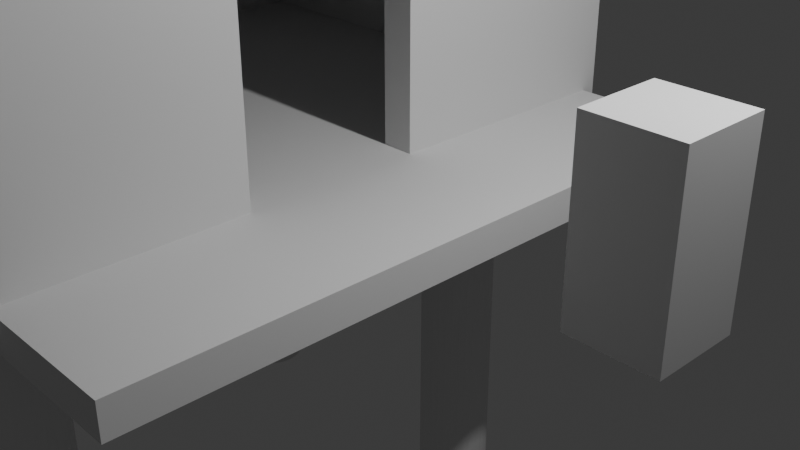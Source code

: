 # Source: hut.blend  (saved by Blender 4.3.34; exported with 4.5.12 LTS)
import bpy
from mathutils import Matrix  # noqa: F401  (used for matrix-valued properties, if any)

bpy.ops.wm.read_factory_settings(use_empty=True)
scene = bpy.context.scene
scene.name = 'Scene'

# ---- collections
col_collection = bpy.data.collections.new('Collection'); scene.collection.children.link(col_collection)
col_room = bpy.data.collections.new('Room'); scene.collection.children.link(col_room)

# ---- world
world_world = bpy.data.worlds.new('World'); scene.world = world_world
world_world.use_nodes = True; world_world.node_tree.nodes.clear()
_N = world_world.node_tree.nodes; _L = world_world.node_tree.links
n0 = _N.new('ShaderNodeOutputWorld'); n0.name = 'World Output'; n0.location = (300, 300)
n1 = _N.new('ShaderNodeBackground'); n1.name = 'Background'; n1.location = (10, 300)
n1.inputs[0].default_value = (0.05088, 0.05088, 0.05088, 1.0)
_L.new(n1.outputs[0], n0.inputs[0])
n0.is_active_output = True
world_world.color = (0.05088, 0.05088, 0.05088)
world_world.sun_shadow_jitter_overblur = 0.0

# ---- cameras
cam_camera = bpy.data.cameras.new('Camera')
cam_camera.clip_end = 100.0
cam_camera.ortho_scale = 7.314

# ---- lights
light_light = bpy.data.lights.new('Light', 'POINT')
light_light.energy = 1000.0
light_light.shadow_soft_size = 0.1

# ---- meshes
me_cube_001 = bpy.data.meshes.new('Cube.001')
me_cube_001.from_pydata([(-1.0, -1.0, -1.0), (-1.0, -1.0, 1.0), (-1.0, 1.0, -1.0), (-1.0, 1.0, 1.0), (1.0, -1.0, -1.0), (1.0, -1.0, 1.0), (1.0, 1.0, -1.0), (1.0, 1.0, 1.0)], [], [(0, 1, 3, 2), (2, 3, 7, 6), (6, 7, 5, 4), (4, 5, 1, 0), (2, 6, 4, 0), (7, 3, 1, 5)])
_uv = me_cube_001.uv_layers.new(name='UVMap')
_uv.uv.foreach_set('vector', [0.375, 0.0, 0.625, 0.0, 0.625, 0.25, 0.375, 0.25, 0.375, 0.25, 0.625, 0.25, 0.625, 0.5, 0.375, 0.5, 0.375, 0.5, 0.625, 0.5, 0.625, 0.75, 0.375, 0.75, 0.375, 0.75, 0.625, 0.75, 0.625, 1.0, 0.375, 1.0, 0.125, 0.5, 0.375, 0.5, 0.375, 0.75, 0.125, 0.75, 0.625, 0.5, 0.875, 0.5, 0.875, 0.75, 0.625, 0.75])
me_cube_001.update()
me_cube_009 = bpy.data.meshes.new('Cube.009')
me_cube_009.from_pydata([(-1.0, -1.0, -1.0), (-1.0, -1.0, 1.0), (-1.0, 1.0, -1.0), (-1.0, 1.0, 1.0), (1.0, -1.0, -1.0), (1.0, -1.0, 1.0), (1.0, 1.0, -1.0), (1.0, 1.0, 1.0)], [], [(0, 1, 3, 2), (2, 3, 7, 6), (6, 7, 5, 4), (4, 5, 1, 0), (2, 6, 4, 0), (7, 3, 1, 5)])
_uv = me_cube_009.uv_layers.new(name='UVMap')
_uv.uv.foreach_set('vector', [0.375, 0.0, 0.625, 0.0, 0.625, 0.25, 0.375, 0.25, 0.375, 0.25, 0.625, 0.25, 0.625, 0.5, 0.375, 0.5, 0.375, 0.5, 0.625, 0.5, 0.625, 0.75, 0.375, 0.75, 0.375, 0.75, 0.625, 0.75, 0.625, 1.0, 0.375, 1.0, 0.125, 0.5, 0.375, 0.5, 0.375, 0.75, 0.125, 0.75, 0.625, 0.5, 0.875, 0.5, 0.875, 0.75, 0.625, 0.75])
me_cube_009.update()
me_cube_010 = bpy.data.meshes.new('Cube.010')
me_cube_010.from_pydata([(-1.0, -1.0, -1.0), (-1.0, -1.0, 1.0), (-1.0, 1.0, -1.0), (-1.0, 1.0, 1.0), (1.0, -1.0, -1.0), (1.0, -1.0, 1.0), (1.0, 1.0, -1.0), (1.0, 1.0, 1.0)], [], [(0, 1, 3, 2), (2, 3, 7, 6), (6, 7, 5, 4), (4, 5, 1, 0), (2, 6, 4, 0), (7, 3, 1, 5)])
_uv = me_cube_010.uv_layers.new(name='UVMap')
_uv.uv.foreach_set('vector', [0.375, 0.0, 0.625, 0.0, 0.625, 0.25, 0.375, 0.25, 0.375, 0.25, 0.625, 0.25, 0.625, 0.5, 0.375, 0.5, 0.375, 0.5, 0.625, 0.5, 0.625, 0.75, 0.375, 0.75, 0.375, 0.75, 0.625, 0.75, 0.625, 1.0, 0.375, 1.0, 0.125, 0.5, 0.375, 0.5, 0.375, 0.75, 0.125, 0.75, 0.625, 0.5, 0.875, 0.5, 0.875, 0.75, 0.625, 0.75])
me_cube_010.update()
me_cube_011 = bpy.data.meshes.new('Cube.011')
me_cube_011.from_pydata([(-1.0, -1.0, -1.0), (-1.0, -1.0, 1.0), (-1.0, 1.0, -1.0), (-1.0, 1.0, 1.0), (1.0, -1.0, -1.0), (1.0, -1.0, 1.0), (1.0, 1.0, -1.0), (1.0, 1.0, 1.0), (1.673, 1.0, 1.0), (1.673, 1.0, -1.0), (1.673, -1.0, -1.0), (1.673, -1.0, 1.0)], [], [(0, 1, 3, 2), (2, 3, 7, 6), (7, 5, 11, 8), (4, 5, 1, 0), (2, 6, 4, 0), (7, 3, 1, 5), (9, 8, 11, 10), (6, 7, 8, 9), (5, 4, 10, 11), (4, 6, 9, 10)])
_uv = me_cube_011.uv_layers.new(name='UVMap')
_uv.uv.foreach_set('vector', [0.375, 0.0, 0.625, 0.0, 0.625, 0.25, 0.375, 0.25, 0.375, 0.25, 0.625, 0.25, 0.625, 0.5, 0.375, 0.5, 0.625, 0.5, 0.625, 0.75, 0.625, 0.75, 0.625, 0.5, 0.375, 0.75, 0.625, 0.75, 0.625, 1.0, 0.375, 1.0, 0.125, 0.5, 0.375, 0.5, 0.375, 0.75, 0.125, 0.75, 0.625, 0.5, 0.875, 0.5, 0.875, 0.75, 0.625, 0.75, 0.375, 0.5, 0.625, 0.5, 0.625, 0.75, 0.375, 0.75, 0.375, 0.5, 0.625, 0.5, 0.625, 0.5, 0.375, 0.5, 0.625, 0.75, 0.375, 0.75, 0.375, 0.75, 0.625, 0.75, 0.375, 0.75, 0.375, 0.5, 0.375, 0.5, 0.375, 0.75])
me_cube_011.update()
me_cube_012 = bpy.data.meshes.new('Cube.012')
me_cube_012.from_pydata([(-1.0, -1.0, -1.0), (-1.0, -1.0, 1.0), (-1.0, 1.0, -1.0), (-1.0, 1.0, 1.0), (1.0, -1.0, -1.0), (1.0, -1.0, 1.0), (1.0, 1.0, -1.0), (1.0, 1.0, 1.0)], [], [(0, 1, 3, 2), (2, 3, 7, 6), (6, 7, 5, 4), (4, 5, 1, 0), (2, 6, 4, 0), (7, 3, 1, 5)])
_uv = me_cube_012.uv_layers.new(name='UVMap')
_uv.uv.foreach_set('vector', [0.375, 0.0, 0.625, 0.0, 0.625, 0.25, 0.375, 0.25, 0.375, 0.25, 0.625, 0.25, 0.625, 0.5, 0.375, 0.5, 0.375, 0.5, 0.625, 0.5, 0.625, 0.75, 0.375, 0.75, 0.375, 0.75, 0.625, 0.75, 0.625, 1.0, 0.375, 1.0, 0.125, 0.5, 0.375, 0.5, 0.375, 0.75, 0.125, 0.75, 0.625, 0.5, 0.875, 0.5, 0.875, 0.75, 0.625, 0.75])
me_cube_012.update()
me_cube_013 = bpy.data.meshes.new('Cube.013')
me_cube_013.from_pydata([(-1.0, -1.0, -1.0), (-1.0, -1.0, 1.0), (-1.0, 1.0, -1.0), (-1.0, 1.0, 1.0), (1.0, -1.0, -1.0), (1.0, -1.0, 1.0), (1.0, 1.0, -1.0), (1.0, 1.0, 1.0)], [], [(0, 1, 3, 2), (2, 3, 7, 6), (6, 7, 5, 4), (4, 5, 1, 0), (2, 6, 4, 0), (7, 3, 1, 5)])
_uv = me_cube_013.uv_layers.new(name='UVMap')
_uv.uv.foreach_set('vector', [0.375, 0.0, 0.625, 0.0, 0.625, 0.25, 0.375, 0.25, 0.375, 0.25, 0.625, 0.25, 0.625, 0.5, 0.375, 0.5, 0.375, 0.5, 0.625, 0.5, 0.625, 0.75, 0.375, 0.75, 0.375, 0.75, 0.625, 0.75, 0.625, 1.0, 0.375, 1.0, 0.125, 0.5, 0.375, 0.5, 0.375, 0.75, 0.125, 0.75, 0.625, 0.5, 0.875, 0.5, 0.875, 0.75, 0.625, 0.75])
me_cube_013.update()
me_cube_014 = bpy.data.meshes.new('Cube.014')
me_cube_014.from_pydata([(-1.0, -1.0, -1.0), (-1.0, -1.0, 1.0), (-1.0, 1.0, -1.0), (-1.0, 1.0, 1.0), (1.0, -1.0, -1.0), (1.0, -1.0, 1.0), (1.0, 1.0, -1.0), (1.0, 1.0, 1.0), (-0.3, 1.0, -1.0), (-0.3, 1.0, 1.0), (-0.3, -1.0, -1.0), (-0.3, -1.0, 1.0), (0.22, 1.0, 1.0), (0.22, -1.0, -1.0), (0.22, 1.0, -1.0), (0.22, -1.0, 1.0), (-1.0, 0.4, -1.0), (-1.0, 0.4, 1.0), (1.0, 0.4, -1.0), (1.0, 0.4, 1.0), (-0.3, 0.4, 1.0), (-0.3, 0.4, -1.0), (0.22, 0.4, 1.0), (0.22, 0.4, -1.0), (-0.3, 0.4, -1.0), (-0.3, -1.0, -1.0), (0.22, -1.0, -1.0), (0.22, 0.4, -1.0), (-0.3, 0.4, 1.0), (-0.3, -1.0, 1.0), (0.22, -1.0, 1.0), (0.22, 0.4, 1.0)], [], [(16, 17, 3, 2), (14, 12, 7, 6), (18, 19, 5, 4), (10, 11, 1, 0), (23, 18, 4, 13), (20, 17, 1, 11), (16, 21, 10, 0), (13, 15, 11, 10), (2, 3, 9, 8), (4, 5, 15, 13), (19, 22, 15, 5), (21, 23, 27, 24), (8, 9, 12, 14), (8, 14, 23, 21), (7, 12, 22, 19), (2, 8, 21, 16), (12, 9, 20, 22), (9, 3, 17, 20), (14, 6, 18, 23), (6, 7, 19, 18), (0, 1, 17, 16), (27, 26, 30, 31), (13, 10, 25, 26), (10, 21, 24, 25), (23, 13, 26, 27), (25, 24, 28, 29), (24, 27, 31, 28), (26, 25, 29, 30)])
_uv = me_cube_014.uv_layers.new(name='UVMap')
_uv.uv.foreach_set('vector', [0.375, 0.175, 0.625, 0.175, 0.625, 0.25, 0.375, 0.25, 0.375, 0.4025, 0.625, 0.4025, 0.625, 0.5, 0.375, 0.5, 0.375, 0.575, 0.625, 0.575, 0.625, 0.75, 0.375, 0.75, 0.375, 0.9125, 0.625, 0.9125, 0.625, 1.0, 0.375, 1.0, 0.2775, 0.575, 0.375, 0.575, 0.375, 0.75, 0.2775, 0.75, 0.7875, 0.575, 0.875, 0.575, 0.875, 0.75, 0.7875, 0.75, 0.125, 0.575, 0.2125, 0.575, 0.2125, 0.75, 0.125, 0.75, 0.375, 0.8475, 0.625, 0.8475, 0.625, 0.9125, 0.375, 0.9125, 0.375, 0.25, 0.625, 0.25, 0.625, 0.3375, 0.375, 0.3375, 0.375, 0.75, 0.625, 0.75, 0.625, 0.8475, 0.375, 0.8475, 0.625, 0.575, 0.7225, 0.575, 0.7225, 0.75, 0.625, 0.75, 0.2125, 0.575, 0.2775, 0.575, 0.2775, 0.575, 0.2125, 0.575, 0.375, 0.3375, 0.625, 0.3375, 0.625, 0.4025, 0.375, 0.4025, 0.2125, 0.5, 0.2775, 0.5, 0.2775, 0.575, 0.2125, 0.575, 0.625, 0.5, 0.7225, 0.5, 0.7225, 0.575, 0.625, 0.575, 0.125, 0.5, 0.2125, 0.5, 0.2125, 0.575, 0.125, 0.575, 0.7225, 0.5, 0.7875, 0.5, 0.7875, 0.575, 0.7225, 0.575, 0.7875, 0.5, 0.875, 0.5, 0.875, 0.575, 0.7875, 0.575, 0.2775, 0.5, 0.375, 0.5, 0.375, 0.575, 0.2775, 0.575, 0.375, 0.5, 0.625, 0.5, 0.625, 0.575, 0.375, 0.575, 0.375, 0.0, 0.625, 0.0, 0.625, 0.175, 0.375, 0.175, 0.2775, 0.575, 0.2775, 0.75, 0.2775, 0.75, 0.2775, 0.575, 0.375, 0.8475, 0.375, 0.9125, 0.375, 0.9125, 0.375, 0.8475, 0.2125, 0.75, 0.2125, 0.575, 0.2125, 0.575, 0.2125, 0.75, 0.2775, 0.575, 0.2775, 0.75, 0.2775, 0.75, 0.2775, 0.575, 0.2125, 0.75, 0.2125, 0.575, 0.2125, 0.575, 0.2125, 0.75, 0.2125, 0.575, 0.2775, 0.575, 0.2775, 0.575, 0.2125, 0.575, 0.375, 0.8475, 0.375, 0.9125, 0.375, 0.9125, 0.375, 0.8475])
me_cube_014.update()
me_cube_015 = bpy.data.meshes.new('Cube.015')
me_cube_015.from_pydata([(-1.0, -1.0, -1.0), (-1.0, -1.0, 1.0), (-1.0, 1.0, -1.0), (-1.0, 1.0, 1.0), (1.0, -1.0, -1.0), (1.0, -1.0, 1.0), (1.0, 1.0, -1.0), (1.0, 1.0, 1.0), (-1.0, 0.596, -1.0), (-1.0, 0.596, 1.0), (1.0, 0.596, -1.0), (1.0, 0.596, 1.0)], [], [(0, 1, 3, 2), (3, 7, 11, 9), (6, 7, 5, 4), (4, 5, 1, 0), (2, 6, 4, 0), (7, 3, 1, 5), (8, 9, 11, 10), (2, 3, 9, 8), (7, 6, 10, 11)])
_uv = me_cube_015.uv_layers.new(name='UVMap')
_uv.uv.foreach_set('vector', [0.375, 0.0, 0.625, 0.0, 0.625, 0.25, 0.375, 0.25, 0.875, 0.5, 0.625, 0.5, 0.625, 0.5, 0.875, 0.5, 0.375, 0.5, 0.625, 0.5, 0.625, 0.75, 0.375, 0.75, 0.375, 0.75, 0.625, 0.75, 0.625, 1.0, 0.375, 1.0, 0.125, 0.5, 0.375, 0.5, 0.375, 0.75, 0.125, 0.75, 0.625, 0.5, 0.875, 0.5, 0.875, 0.75, 0.625, 0.75, 0.375, 0.25, 0.625, 0.25, 0.625, 0.5, 0.375, 0.5, 0.375, 0.25, 0.625, 0.25, 0.625, 0.25, 0.375, 0.25, 0.625, 0.5, 0.375, 0.5, 0.375, 0.5, 0.625, 0.5])
me_cube_015.update()
me_cube_016 = bpy.data.meshes.new('Cube.016')
me_cube_016.from_pydata([(-1.0, -1.0, -1.0), (-1.0, -1.0, 1.0), (-1.0, 1.0, -1.0), (-1.0, 1.0, 1.0), (1.0, -1.0, -1.0), (1.0, -1.0, 1.0), (1.0, 1.0, -1.0), (1.0, 1.0, 1.0)], [], [(0, 1, 3, 2), (2, 3, 7, 6), (6, 7, 5, 4), (4, 5, 1, 0), (2, 6, 4, 0), (7, 3, 1, 5)])
_uv = me_cube_016.uv_layers.new(name='UVMap')
_uv.uv.foreach_set('vector', [0.375, 0.0, 0.625, 0.0, 0.625, 0.25, 0.375, 0.25, 0.375, 0.25, 0.625, 0.25, 0.625, 0.5, 0.375, 0.5, 0.375, 0.5, 0.625, 0.5, 0.625, 0.75, 0.375, 0.75, 0.375, 0.75, 0.625, 0.75, 0.625, 1.0, 0.375, 1.0, 0.125, 0.5, 0.375, 0.5, 0.375, 0.75, 0.125, 0.75, 0.625, 0.5, 0.875, 0.5, 0.875, 0.75, 0.625, 0.75])
me_cube_016.update()
me_cylinder = bpy.data.meshes.new('Cylinder')
me_cylinder.from_pydata([(0.0, 1.0, -1.0), (0.0, 1.0, 1.0), (0.1951, 0.9808, -1.0), (0.1951, 0.9808, 1.0), (0.3827, 0.9239, -1.0), (0.3827, 0.9239, 1.0), (0.5556, 0.8315, -1.0), (0.5556, 0.8315, 1.0), (0.7071, 0.7071, -1.0), (0.7071, 0.7071, 1.0), (0.8315, 0.5556, -1.0), (0.8315, 0.5556, 1.0), (0.9239, 0.3827, -1.0), (0.9239, 0.3827, 1.0), (0.9808, 0.1951, -1.0), (0.9808, 0.1951, 1.0), (1.0, 0.0, -1.0), (1.0, 0.0, 1.0), (0.9808, -0.1951, -1.0), (0.9808, -0.1951, 1.0), (0.9239, -0.3827, -1.0), (0.9239, -0.3827, 1.0), (0.8315, -0.5556, -1.0), (0.8315, -0.5556, 1.0), (0.7071, -0.7071, -1.0), (0.7071, -0.7071, 1.0), (0.5556, -0.8315, -1.0), (0.5556, -0.8315, 1.0), (0.3827, -0.9239, -1.0), (0.3827, -0.9239, 1.0), (0.1951, -0.9808, -1.0), (0.1951, -0.9808, 1.0), (0.0, -1.0, -1.0), (0.0, -1.0, 1.0), (-0.1951, -0.9808, -1.0), (-0.1951, -0.9808, 1.0), (-0.3827, -0.9239, -1.0), (-0.3827, -0.9239, 1.0), (-0.5556, -0.8315, -1.0), (-0.5556, -0.8315, 1.0), (-0.7071, -0.7071, -1.0), (-0.7071, -0.7071, 1.0), (-0.8315, -0.5556, -1.0), (-0.8315, -0.5556, 1.0), (-0.9239, -0.3827, -1.0), (-0.9239, -0.3827, 1.0), (-0.9808, -0.1951, -1.0), (-0.9808, -0.1951, 1.0), (-1.0, 0.0, -1.0), (-1.0, 0.0, 1.0), (-0.9808, 0.1951, -1.0), (-0.9808, 0.1951, 1.0), (-0.9239, 0.3827, -1.0), (-0.9239, 0.3827, 1.0), (-0.8315, 0.5556, -1.0), (-0.8315, 0.5556, 1.0), (-0.7071, 0.7071, -1.0), (-0.7071, 0.7071, 1.0), (-0.5556, 0.8315, -1.0), (-0.5556, 0.8315, 1.0), (-0.3827, 0.9239, -1.0), (-0.3827, 0.9239, 1.0), (-0.1951, 0.9808, -1.0), (-0.1951, 0.9808, 1.0)], [], [(0, 1, 3, 2), (2, 3, 5, 4), (4, 5, 7, 6), (6, 7, 9, 8), (8, 9, 11, 10), (10, 11, 13, 12), (12, 13, 15, 14), (14, 15, 17, 16), (16, 17, 19, 18), (18, 19, 21, 20), (20, 21, 23, 22), (22, 23, 25, 24), (24, 25, 27, 26), (26, 27, 29, 28), (28, 29, 31, 30), (30, 31, 33, 32), (32, 33, 35, 34), (34, 35, 37, 36), (36, 37, 39, 38), (38, 39, 41, 40), (40, 41, 43, 42), (42, 43, 45, 44), (44, 45, 47, 46), (46, 47, 49, 48), (48, 49, 51, 50), (50, 51, 53, 52), (52, 53, 55, 54), (54, 55, 57, 56), (56, 57, 59, 58), (58, 59, 61, 60), (3, 1, 63, 61, 59, 57, 55, 53, 51, 49, 47, 45, 43, 41, 39, 37, 35, 33, 31, 29, 27, 25, 23, 21, 19, 17, 15, 13, 11, 9, 7, 5), (60, 61, 63, 62), (62, 63, 1, 0), (0, 2, 4, 6, 8, 10, 12, 14, 16, 18, 20, 22, 24, 26, 28, 30, 32, 34, 36, 38, 40, 42, 44, 46, 48, 50, 52, 54, 56, 58, 60, 62)])
_uv = me_cylinder.uv_layers.new(name='UVMap')
_uv.uv.foreach_set('vector', [1.0, 0.5, 1.0, 1.0, 0.9688, 1.0, 0.9688, 0.5, 0.9688, 0.5, 0.9688, 1.0, 0.9375, 1.0, 0.9375, 0.5, 0.9375, 0.5, 0.9375, 1.0, 0.9062, 1.0, 0.9062, 0.5, 0.9062, 0.5, 0.9062, 1.0, 0.875, 1.0, 0.875, 0.5, 0.875, 0.5, 0.875, 1.0, 0.8438, 1.0, 0.8438, 0.5, 0.8438, 0.5, 0.8438, 1.0, 0.8125, 1.0, 0.8125, 0.5, 0.8125, 0.5, 0.8125, 1.0, 0.7812, 1.0, 0.7812, 0.5, 0.7812, 0.5, 0.7812, 1.0, 0.75, 1.0, 0.75, 0.5, 0.75, 0.5, 0.75, 1.0, 0.7188, 1.0, 0.7188, 0.5, 0.7188, 0.5, 0.7188, 1.0, 0.6875, 1.0, 0.6875, 0.5, 0.6875, 0.5, 0.6875, 1.0, 0.6562, 1.0, 0.6562, 0.5, 0.6562, 0.5, 0.6562, 1.0, 0.625, 1.0, 0.625, 0.5, 0.625, 0.5, 0.625, 1.0, 0.5938, 1.0, 0.5938, 0.5, 0.5938, 0.5, 0.5938, 1.0, 0.5625, 1.0, 0.5625, 0.5, 0.5625, 0.5, 0.5625, 1.0, 0.5312, 1.0, 0.5312, 0.5, 0.5312, 0.5, 0.5312, 1.0, 0.5, 1.0, 0.5, 0.5, 0.5, 0.5, 0.5, 1.0, 0.4688, 1.0, 0.4688, 0.5, 0.4688, 0.5, 0.4688, 1.0, 0.4375, 1.0, 0.4375, 0.5, 0.4375, 0.5, 0.4375, 1.0, 0.4062, 1.0, 0.4062, 0.5, 0.4062, 0.5, 0.4062, 1.0, 0.375, 1.0, 0.375, 0.5, 0.375, 0.5, 0.375, 1.0, 0.3438, 1.0, 0.3438, 0.5, 0.3438, 0.5, 0.3438, 1.0, 0.3125, 1.0, 0.3125, 0.5, 0.3125, 0.5, 0.3125, 1.0, 0.2812, 1.0, 0.2812, 0.5, 0.2812, 0.5, 0.2812, 1.0, 0.25, 1.0, 0.25, 0.5, 0.25, 0.5, 0.25, 1.0, 0.2188, 1.0, 0.2188, 0.5, 0.2188, 0.5, 0.2188, 1.0, 0.1875, 1.0, 0.1875, 0.5, 0.1875, 0.5, 0.1875, 1.0, 0.1562, 1.0, 0.1562, 0.5, 0.1562, 0.5, 0.1562, 1.0, 0.125, 1.0, 0.125, 0.5, 0.125, 0.5, 0.125, 1.0, 0.09375, 1.0, 0.09375, 0.5, 0.09375, 0.5, 0.09375, 1.0, 0.0625, 1.0, 0.0625, 0.5, 0.2968, 0.4854, 0.25, 0.49, 0.2032, 0.4854, 0.1582, 0.4717, 0.1167, 0.4496, 0.08029, 0.4197, 0.05045, 0.3833, 0.02827, 0.3418, 0.01461, 0.2968, 0.01, 0.25, 0.01461, 0.2032, 0.02827, 0.1582, 0.05045, 0.1167, 0.08029, 0.08029, 0.1167, 0.05045, 0.1582, 0.02827, 0.2032, 0.01461, 0.25, 0.01, 0.2968, 0.01461, 0.3418, 0.02827, 0.3833, 0.05045, 0.4197, 0.08029, 0.4496, 0.1167, 0.4717, 0.1582, 0.4854, 0.2032, 0.49, 0.25, 0.4854, 0.2968, 0.4717, 0.3418, 0.4496, 0.3833, 0.4197, 0.4197, 0.3833, 0.4496, 0.3418, 0.4717, 0.0625, 0.5, 0.0625, 1.0, 0.03125, 1.0, 0.03125, 0.5, 0.03125, 0.5, 0.03125, 1.0, 0.0, 1.0, 0.0, 0.5, 0.75, 0.49, 0.7968, 0.4854, 0.8418, 0.4717, 0.8833, 0.4496, 0.9197, 0.4197, 0.9496, 0.3833, 0.9717, 0.3418, 0.9854, 0.2968, 0.99, 0.25, 0.9854, 0.2032, 0.9717, 0.1582, 0.9496, 0.1167, 0.9197, 0.08029, 0.8833, 0.05045, 0.8418, 0.02827, 0.7968, 0.01461, 0.75, 0.01, 0.7032, 0.01461, 0.6582, 0.02827, 0.6167, 0.05045, 0.5803, 0.08029, 0.5504, 0.1167, 0.5283, 0.1582, 0.5146, 0.2032, 0.51, 0.25, 0.5146, 0.2968, 0.5283, 0.3418, 0.5504, 0.3833, 0.5803, 0.4197, 0.6167, 0.4496, 0.6582, 0.4717, 0.7032, 0.4854])
me_cylinder.update()
me_cylinder_001 = bpy.data.meshes.new('Cylinder.001')
me_cylinder_001.from_pydata([(0.0, 1.0, -1.0), (0.0, 1.0, 1.0), (0.1951, 0.9808, -1.0), (0.1951, 0.9808, 1.0), (0.3827, 0.9239, -1.0), (0.3827, 0.9239, 1.0), (0.5556, 0.8315, -1.0), (0.5556, 0.8315, 1.0), (0.7071, 0.7071, -1.0), (0.7071, 0.7071, 1.0), (0.8315, 0.5556, -1.0), (0.8315, 0.5556, 1.0), (0.9239, 0.3827, -1.0), (0.9239, 0.3827, 1.0), (0.9808, 0.1951, -1.0), (0.9808, 0.1951, 1.0), (1.0, 0.0, -1.0), (1.0, 0.0, 1.0), (0.9808, -0.1951, -1.0), (0.9808, -0.1951, 1.0), (0.9239, -0.3827, -1.0), (0.9239, -0.3827, 1.0), (0.8315, -0.5556, -1.0), (0.8315, -0.5556, 1.0), (0.7071, -0.7071, -1.0), (0.7071, -0.7071, 1.0), (0.5556, -0.8315, -1.0), (0.5556, -0.8315, 1.0), (0.3827, -0.9239, -1.0), (0.3827, -0.9239, 1.0), (0.1951, -0.9808, -1.0), (0.1951, -0.9808, 1.0), (0.0, -1.0, -1.0), (0.0, -1.0, 1.0), (-0.1951, -0.9808, -1.0), (-0.1951, -0.9808, 1.0), (-0.3827, -0.9239, -1.0), (-0.3827, -0.9239, 1.0), (-0.5556, -0.8315, -1.0), (-0.5556, -0.8315, 1.0), (-0.7071, -0.7071, -1.0), (-0.7071, -0.7071, 1.0), (-0.8315, -0.5556, -1.0), (-0.8315, -0.5556, 1.0), (-0.9239, -0.3827, -1.0), (-0.9239, -0.3827, 1.0), (-0.9808, -0.1951, -1.0), (-0.9808, -0.1951, 1.0), (-1.0, 0.0, -1.0), (-1.0, 0.0, 1.0), (-0.9808, 0.1951, -1.0), (-0.9808, 0.1951, 1.0), (-0.9239, 0.3827, -1.0), (-0.9239, 0.3827, 1.0), (-0.8315, 0.5556, -1.0), (-0.8315, 0.5556, 1.0), (-0.7071, 0.7071, -1.0), (-0.7071, 0.7071, 1.0), (-0.5556, 0.8315, -1.0), (-0.5556, 0.8315, 1.0), (-0.3827, 0.9239, -1.0), (-0.3827, 0.9239, 1.0), (-0.1951, 0.9808, -1.0), (-0.1951, 0.9808, 1.0)], [], [(0, 1, 3, 2), (2, 3, 5, 4), (4, 5, 7, 6), (6, 7, 9, 8), (8, 9, 11, 10), (10, 11, 13, 12), (12, 13, 15, 14), (14, 15, 17, 16), (16, 17, 19, 18), (18, 19, 21, 20), (20, 21, 23, 22), (22, 23, 25, 24), (24, 25, 27, 26), (26, 27, 29, 28), (28, 29, 31, 30), (30, 31, 33, 32), (32, 33, 35, 34), (34, 35, 37, 36), (36, 37, 39, 38), (38, 39, 41, 40), (40, 41, 43, 42), (42, 43, 45, 44), (44, 45, 47, 46), (46, 47, 49, 48), (48, 49, 51, 50), (50, 51, 53, 52), (52, 53, 55, 54), (54, 55, 57, 56), (56, 57, 59, 58), (58, 59, 61, 60), (3, 1, 63, 61, 59, 57, 55, 53, 51, 49, 47, 45, 43, 41, 39, 37, 35, 33, 31, 29, 27, 25, 23, 21, 19, 17, 15, 13, 11, 9, 7, 5), (60, 61, 63, 62), (62, 63, 1, 0), (0, 2, 4, 6, 8, 10, 12, 14, 16, 18, 20, 22, 24, 26, 28, 30, 32, 34, 36, 38, 40, 42, 44, 46, 48, 50, 52, 54, 56, 58, 60, 62)])
_uv = me_cylinder_001.uv_layers.new(name='UVMap')
_uv.uv.foreach_set('vector', [1.0, 0.5, 1.0, 1.0, 0.9688, 1.0, 0.9688, 0.5, 0.9688, 0.5, 0.9688, 1.0, 0.9375, 1.0, 0.9375, 0.5, 0.9375, 0.5, 0.9375, 1.0, 0.9062, 1.0, 0.9062, 0.5, 0.9062, 0.5, 0.9062, 1.0, 0.875, 1.0, 0.875, 0.5, 0.875, 0.5, 0.875, 1.0, 0.8438, 1.0, 0.8438, 0.5, 0.8438, 0.5, 0.8438, 1.0, 0.8125, 1.0, 0.8125, 0.5, 0.8125, 0.5, 0.8125, 1.0, 0.7812, 1.0, 0.7812, 0.5, 0.7812, 0.5, 0.7812, 1.0, 0.75, 1.0, 0.75, 0.5, 0.75, 0.5, 0.75, 1.0, 0.7188, 1.0, 0.7188, 0.5, 0.7188, 0.5, 0.7188, 1.0, 0.6875, 1.0, 0.6875, 0.5, 0.6875, 0.5, 0.6875, 1.0, 0.6562, 1.0, 0.6562, 0.5, 0.6562, 0.5, 0.6562, 1.0, 0.625, 1.0, 0.625, 0.5, 0.625, 0.5, 0.625, 1.0, 0.5938, 1.0, 0.5938, 0.5, 0.5938, 0.5, 0.5938, 1.0, 0.5625, 1.0, 0.5625, 0.5, 0.5625, 0.5, 0.5625, 1.0, 0.5312, 1.0, 0.5312, 0.5, 0.5312, 0.5, 0.5312, 1.0, 0.5, 1.0, 0.5, 0.5, 0.5, 0.5, 0.5, 1.0, 0.4688, 1.0, 0.4688, 0.5, 0.4688, 0.5, 0.4688, 1.0, 0.4375, 1.0, 0.4375, 0.5, 0.4375, 0.5, 0.4375, 1.0, 0.4062, 1.0, 0.4062, 0.5, 0.4062, 0.5, 0.4062, 1.0, 0.375, 1.0, 0.375, 0.5, 0.375, 0.5, 0.375, 1.0, 0.3438, 1.0, 0.3438, 0.5, 0.3438, 0.5, 0.3438, 1.0, 0.3125, 1.0, 0.3125, 0.5, 0.3125, 0.5, 0.3125, 1.0, 0.2812, 1.0, 0.2812, 0.5, 0.2812, 0.5, 0.2812, 1.0, 0.25, 1.0, 0.25, 0.5, 0.25, 0.5, 0.25, 1.0, 0.2188, 1.0, 0.2188, 0.5, 0.2188, 0.5, 0.2188, 1.0, 0.1875, 1.0, 0.1875, 0.5, 0.1875, 0.5, 0.1875, 1.0, 0.1562, 1.0, 0.1562, 0.5, 0.1562, 0.5, 0.1562, 1.0, 0.125, 1.0, 0.125, 0.5, 0.125, 0.5, 0.125, 1.0, 0.09375, 1.0, 0.09375, 0.5, 0.09375, 0.5, 0.09375, 1.0, 0.0625, 1.0, 0.0625, 0.5, 0.2968, 0.4854, 0.25, 0.49, 0.2032, 0.4854, 0.1582, 0.4717, 0.1167, 0.4496, 0.08029, 0.4197, 0.05045, 0.3833, 0.02827, 0.3418, 0.01461, 0.2968, 0.01, 0.25, 0.01461, 0.2032, 0.02827, 0.1582, 0.05045, 0.1167, 0.08029, 0.08029, 0.1167, 0.05045, 0.1582, 0.02827, 0.2032, 0.01461, 0.25, 0.01, 0.2968, 0.01461, 0.3418, 0.02827, 0.3833, 0.05045, 0.4197, 0.08029, 0.4496, 0.1167, 0.4717, 0.1582, 0.4854, 0.2032, 0.49, 0.25, 0.4854, 0.2968, 0.4717, 0.3418, 0.4496, 0.3833, 0.4197, 0.4197, 0.3833, 0.4496, 0.3418, 0.4717, 0.0625, 0.5, 0.0625, 1.0, 0.03125, 1.0, 0.03125, 0.5, 0.03125, 0.5, 0.03125, 1.0, 0.0, 1.0, 0.0, 0.5, 0.75, 0.49, 0.7968, 0.4854, 0.8418, 0.4717, 0.8833, 0.4496, 0.9197, 0.4197, 0.9496, 0.3833, 0.9717, 0.3418, 0.9854, 0.2968, 0.99, 0.25, 0.9854, 0.2032, 0.9717, 0.1582, 0.9496, 0.1167, 0.9197, 0.08029, 0.8833, 0.05045, 0.8418, 0.02827, 0.7968, 0.01461, 0.75, 0.01, 0.7032, 0.01461, 0.6582, 0.02827, 0.6167, 0.05045, 0.5803, 0.08029, 0.5504, 0.1167, 0.5283, 0.1582, 0.5146, 0.2032, 0.51, 0.25, 0.5146, 0.2968, 0.5283, 0.3418, 0.5504, 0.3833, 0.5803, 0.4197, 0.6167, 0.4496, 0.6582, 0.4717, 0.7032, 0.4854])
me_cylinder_001.update()
me_cylinder_002 = bpy.data.meshes.new('Cylinder.002')
me_cylinder_002.from_pydata([(0.0, 1.0, -1.0), (0.0, 1.0, 1.0), (0.1951, 0.9808, -1.0), (0.1951, 0.9808, 1.0), (0.3827, 0.9239, -1.0), (0.3827, 0.9239, 1.0), (0.5556, 0.8315, -1.0), (0.5556, 0.8315, 1.0), (0.7071, 0.7071, -1.0), (0.7071, 0.7071, 1.0), (0.8315, 0.5556, -1.0), (0.8315, 0.5556, 1.0), (0.9239, 0.3827, -1.0), (0.9239, 0.3827, 1.0), (0.9808, 0.1951, -1.0), (0.9808, 0.1951, 1.0), (1.0, 0.0, -1.0), (1.0, 0.0, 1.0), (0.9808, -0.1951, -1.0), (0.9808, -0.1951, 1.0), (0.9239, -0.3827, -1.0), (0.9239, -0.3827, 1.0), (0.8315, -0.5556, -1.0), (0.8315, -0.5556, 1.0), (0.7071, -0.7071, -1.0), (0.7071, -0.7071, 1.0), (0.5556, -0.8315, -1.0), (0.5556, -0.8315, 1.0), (0.3827, -0.9239, -1.0), (0.3827, -0.9239, 1.0), (0.1951, -0.9808, -1.0), (0.1951, -0.9808, 1.0), (0.0, -1.0, -1.0), (0.0, -1.0, 1.0), (-0.1951, -0.9808, -1.0), (-0.1951, -0.9808, 1.0), (-0.3827, -0.9239, -1.0), (-0.3827, -0.9239, 1.0), (-0.5556, -0.8315, -1.0), (-0.5556, -0.8315, 1.0), (-0.7071, -0.7071, -1.0), (-0.7071, -0.7071, 1.0), (-0.8315, -0.5556, -1.0), (-0.8315, -0.5556, 1.0), (-0.9239, -0.3827, -1.0), (-0.9239, -0.3827, 1.0), (-0.9808, -0.1951, -1.0), (-0.9808, -0.1951, 1.0), (-1.0, 0.0, -1.0), (-1.0, 0.0, 1.0), (-0.9808, 0.1951, -1.0), (-0.9808, 0.1951, 1.0), (-0.9239, 0.3827, -1.0), (-0.9239, 0.3827, 1.0), (-0.8315, 0.5556, -1.0), (-0.8315, 0.5556, 1.0), (-0.7071, 0.7071, -1.0), (-0.7071, 0.7071, 1.0), (-0.5556, 0.8315, -1.0), (-0.5556, 0.8315, 1.0), (-0.3827, 0.9239, -1.0), (-0.3827, 0.9239, 1.0), (-0.1951, 0.9808, -1.0), (-0.1951, 0.9808, 1.0)], [], [(0, 1, 3, 2), (2, 3, 5, 4), (4, 5, 7, 6), (6, 7, 9, 8), (8, 9, 11, 10), (10, 11, 13, 12), (12, 13, 15, 14), (14, 15, 17, 16), (16, 17, 19, 18), (18, 19, 21, 20), (20, 21, 23, 22), (22, 23, 25, 24), (24, 25, 27, 26), (26, 27, 29, 28), (28, 29, 31, 30), (30, 31, 33, 32), (32, 33, 35, 34), (34, 35, 37, 36), (36, 37, 39, 38), (38, 39, 41, 40), (40, 41, 43, 42), (42, 43, 45, 44), (44, 45, 47, 46), (46, 47, 49, 48), (48, 49, 51, 50), (50, 51, 53, 52), (52, 53, 55, 54), (54, 55, 57, 56), (56, 57, 59, 58), (58, 59, 61, 60), (3, 1, 63, 61, 59, 57, 55, 53, 51, 49, 47, 45, 43, 41, 39, 37, 35, 33, 31, 29, 27, 25, 23, 21, 19, 17, 15, 13, 11, 9, 7, 5), (60, 61, 63, 62), (62, 63, 1, 0), (0, 2, 4, 6, 8, 10, 12, 14, 16, 18, 20, 22, 24, 26, 28, 30, 32, 34, 36, 38, 40, 42, 44, 46, 48, 50, 52, 54, 56, 58, 60, 62)])
_uv = me_cylinder_002.uv_layers.new(name='UVMap')
_uv.uv.foreach_set('vector', [1.0, 0.5, 1.0, 1.0, 0.9688, 1.0, 0.9688, 0.5, 0.9688, 0.5, 0.9688, 1.0, 0.9375, 1.0, 0.9375, 0.5, 0.9375, 0.5, 0.9375, 1.0, 0.9062, 1.0, 0.9062, 0.5, 0.9062, 0.5, 0.9062, 1.0, 0.875, 1.0, 0.875, 0.5, 0.875, 0.5, 0.875, 1.0, 0.8438, 1.0, 0.8438, 0.5, 0.8438, 0.5, 0.8438, 1.0, 0.8125, 1.0, 0.8125, 0.5, 0.8125, 0.5, 0.8125, 1.0, 0.7812, 1.0, 0.7812, 0.5, 0.7812, 0.5, 0.7812, 1.0, 0.75, 1.0, 0.75, 0.5, 0.75, 0.5, 0.75, 1.0, 0.7188, 1.0, 0.7188, 0.5, 0.7188, 0.5, 0.7188, 1.0, 0.6875, 1.0, 0.6875, 0.5, 0.6875, 0.5, 0.6875, 1.0, 0.6562, 1.0, 0.6562, 0.5, 0.6562, 0.5, 0.6562, 1.0, 0.625, 1.0, 0.625, 0.5, 0.625, 0.5, 0.625, 1.0, 0.5938, 1.0, 0.5938, 0.5, 0.5938, 0.5, 0.5938, 1.0, 0.5625, 1.0, 0.5625, 0.5, 0.5625, 0.5, 0.5625, 1.0, 0.5312, 1.0, 0.5312, 0.5, 0.5312, 0.5, 0.5312, 1.0, 0.5, 1.0, 0.5, 0.5, 0.5, 0.5, 0.5, 1.0, 0.4688, 1.0, 0.4688, 0.5, 0.4688, 0.5, 0.4688, 1.0, 0.4375, 1.0, 0.4375, 0.5, 0.4375, 0.5, 0.4375, 1.0, 0.4062, 1.0, 0.4062, 0.5, 0.4062, 0.5, 0.4062, 1.0, 0.375, 1.0, 0.375, 0.5, 0.375, 0.5, 0.375, 1.0, 0.3438, 1.0, 0.3438, 0.5, 0.3438, 0.5, 0.3438, 1.0, 0.3125, 1.0, 0.3125, 0.5, 0.3125, 0.5, 0.3125, 1.0, 0.2812, 1.0, 0.2812, 0.5, 0.2812, 0.5, 0.2812, 1.0, 0.25, 1.0, 0.25, 0.5, 0.25, 0.5, 0.25, 1.0, 0.2188, 1.0, 0.2188, 0.5, 0.2188, 0.5, 0.2188, 1.0, 0.1875, 1.0, 0.1875, 0.5, 0.1875, 0.5, 0.1875, 1.0, 0.1562, 1.0, 0.1562, 0.5, 0.1562, 0.5, 0.1562, 1.0, 0.125, 1.0, 0.125, 0.5, 0.125, 0.5, 0.125, 1.0, 0.09375, 1.0, 0.09375, 0.5, 0.09375, 0.5, 0.09375, 1.0, 0.0625, 1.0, 0.0625, 0.5, 0.2968, 0.4854, 0.25, 0.49, 0.2032, 0.4854, 0.1582, 0.4717, 0.1167, 0.4496, 0.08029, 0.4197, 0.05045, 0.3833, 0.02827, 0.3418, 0.01461, 0.2968, 0.01, 0.25, 0.01461, 0.2032, 0.02827, 0.1582, 0.05045, 0.1167, 0.08029, 0.08029, 0.1167, 0.05045, 0.1582, 0.02827, 0.2032, 0.01461, 0.25, 0.01, 0.2968, 0.01461, 0.3418, 0.02827, 0.3833, 0.05045, 0.4197, 0.08029, 0.4496, 0.1167, 0.4717, 0.1582, 0.4854, 0.2032, 0.49, 0.25, 0.4854, 0.2968, 0.4717, 0.3418, 0.4496, 0.3833, 0.4197, 0.4197, 0.3833, 0.4496, 0.3418, 0.4717, 0.0625, 0.5, 0.0625, 1.0, 0.03125, 1.0, 0.03125, 0.5, 0.03125, 0.5, 0.03125, 1.0, 0.0, 1.0, 0.0, 0.5, 0.75, 0.49, 0.7968, 0.4854, 0.8418, 0.4717, 0.8833, 0.4496, 0.9197, 0.4197, 0.9496, 0.3833, 0.9717, 0.3418, 0.9854, 0.2968, 0.99, 0.25, 0.9854, 0.2032, 0.9717, 0.1582, 0.9496, 0.1167, 0.9197, 0.08029, 0.8833, 0.05045, 0.8418, 0.02827, 0.7968, 0.01461, 0.75, 0.01, 0.7032, 0.01461, 0.6582, 0.02827, 0.6167, 0.05045, 0.5803, 0.08029, 0.5504, 0.1167, 0.5283, 0.1582, 0.5146, 0.2032, 0.51, 0.25, 0.5146, 0.2968, 0.5283, 0.3418, 0.5504, 0.3833, 0.5803, 0.4197, 0.6167, 0.4496, 0.6582, 0.4717, 0.7032, 0.4854])
me_cylinder_002.update()
me_cylinder_003 = bpy.data.meshes.new('Cylinder.003')
me_cylinder_003.from_pydata([(0.0, 1.0, -1.0), (0.0, 1.0, 1.0), (0.1951, 0.9808, -1.0), (0.1951, 0.9808, 1.0), (0.3827, 0.9239, -1.0), (0.3827, 0.9239, 1.0), (0.5556, 0.8315, -1.0), (0.5556, 0.8315, 1.0), (0.7071, 0.7071, -1.0), (0.7071, 0.7071, 1.0), (0.8315, 0.5556, -1.0), (0.8315, 0.5556, 1.0), (0.9239, 0.3827, -1.0), (0.9239, 0.3827, 1.0), (0.9808, 0.1951, -1.0), (0.9808, 0.1951, 1.0), (1.0, 0.0, -1.0), (1.0, 0.0, 1.0), (0.9808, -0.1951, -1.0), (0.9808, -0.1951, 1.0), (0.9239, -0.3827, -1.0), (0.9239, -0.3827, 1.0), (0.8315, -0.5556, -1.0), (0.8315, -0.5556, 1.0), (0.7071, -0.7071, -1.0), (0.7071, -0.7071, 1.0), (0.5556, -0.8315, -1.0), (0.5556, -0.8315, 1.0), (0.3827, -0.9239, -1.0), (0.3827, -0.9239, 1.0), (0.1951, -0.9808, -1.0), (0.1951, -0.9808, 1.0), (0.0, -1.0, -1.0), (0.0, -1.0, 1.0), (-0.1951, -0.9808, -1.0), (-0.1951, -0.9808, 1.0), (-0.3827, -0.9239, -1.0), (-0.3827, -0.9239, 1.0), (-0.5556, -0.8315, -1.0), (-0.5556, -0.8315, 1.0), (-0.7071, -0.7071, -1.0), (-0.7071, -0.7071, 1.0), (-0.8315, -0.5556, -1.0), (-0.8315, -0.5556, 1.0), (-0.9239, -0.3827, -1.0), (-0.9239, -0.3827, 1.0), (-0.9808, -0.1951, -1.0), (-0.9808, -0.1951, 1.0), (-1.0, 0.0, -1.0), (-1.0, 0.0, 1.0), (-0.9808, 0.1951, -1.0), (-0.9808, 0.1951, 1.0), (-0.9239, 0.3827, -1.0), (-0.9239, 0.3827, 1.0), (-0.8315, 0.5556, -1.0), (-0.8315, 0.5556, 1.0), (-0.7071, 0.7071, -1.0), (-0.7071, 0.7071, 1.0), (-0.5556, 0.8315, -1.0), (-0.5556, 0.8315, 1.0), (-0.3827, 0.9239, -1.0), (-0.3827, 0.9239, 1.0), (-0.1951, 0.9808, -1.0), (-0.1951, 0.9808, 1.0)], [], [(0, 1, 3, 2), (2, 3, 5, 4), (4, 5, 7, 6), (6, 7, 9, 8), (8, 9, 11, 10), (10, 11, 13, 12), (12, 13, 15, 14), (14, 15, 17, 16), (16, 17, 19, 18), (18, 19, 21, 20), (20, 21, 23, 22), (22, 23, 25, 24), (24, 25, 27, 26), (26, 27, 29, 28), (28, 29, 31, 30), (30, 31, 33, 32), (32, 33, 35, 34), (34, 35, 37, 36), (36, 37, 39, 38), (38, 39, 41, 40), (40, 41, 43, 42), (42, 43, 45, 44), (44, 45, 47, 46), (46, 47, 49, 48), (48, 49, 51, 50), (50, 51, 53, 52), (52, 53, 55, 54), (54, 55, 57, 56), (56, 57, 59, 58), (58, 59, 61, 60), (3, 1, 63, 61, 59, 57, 55, 53, 51, 49, 47, 45, 43, 41, 39, 37, 35, 33, 31, 29, 27, 25, 23, 21, 19, 17, 15, 13, 11, 9, 7, 5), (60, 61, 63, 62), (62, 63, 1, 0), (0, 2, 4, 6, 8, 10, 12, 14, 16, 18, 20, 22, 24, 26, 28, 30, 32, 34, 36, 38, 40, 42, 44, 46, 48, 50, 52, 54, 56, 58, 60, 62)])
_uv = me_cylinder_003.uv_layers.new(name='UVMap')
_uv.uv.foreach_set('vector', [1.0, 0.5, 1.0, 1.0, 0.9688, 1.0, 0.9688, 0.5, 0.9688, 0.5, 0.9688, 1.0, 0.9375, 1.0, 0.9375, 0.5, 0.9375, 0.5, 0.9375, 1.0, 0.9062, 1.0, 0.9062, 0.5, 0.9062, 0.5, 0.9062, 1.0, 0.875, 1.0, 0.875, 0.5, 0.875, 0.5, 0.875, 1.0, 0.8438, 1.0, 0.8438, 0.5, 0.8438, 0.5, 0.8438, 1.0, 0.8125, 1.0, 0.8125, 0.5, 0.8125, 0.5, 0.8125, 1.0, 0.7812, 1.0, 0.7812, 0.5, 0.7812, 0.5, 0.7812, 1.0, 0.75, 1.0, 0.75, 0.5, 0.75, 0.5, 0.75, 1.0, 0.7188, 1.0, 0.7188, 0.5, 0.7188, 0.5, 0.7188, 1.0, 0.6875, 1.0, 0.6875, 0.5, 0.6875, 0.5, 0.6875, 1.0, 0.6562, 1.0, 0.6562, 0.5, 0.6562, 0.5, 0.6562, 1.0, 0.625, 1.0, 0.625, 0.5, 0.625, 0.5, 0.625, 1.0, 0.5938, 1.0, 0.5938, 0.5, 0.5938, 0.5, 0.5938, 1.0, 0.5625, 1.0, 0.5625, 0.5, 0.5625, 0.5, 0.5625, 1.0, 0.5312, 1.0, 0.5312, 0.5, 0.5312, 0.5, 0.5312, 1.0, 0.5, 1.0, 0.5, 0.5, 0.5, 0.5, 0.5, 1.0, 0.4688, 1.0, 0.4688, 0.5, 0.4688, 0.5, 0.4688, 1.0, 0.4375, 1.0, 0.4375, 0.5, 0.4375, 0.5, 0.4375, 1.0, 0.4062, 1.0, 0.4062, 0.5, 0.4062, 0.5, 0.4062, 1.0, 0.375, 1.0, 0.375, 0.5, 0.375, 0.5, 0.375, 1.0, 0.3438, 1.0, 0.3438, 0.5, 0.3438, 0.5, 0.3438, 1.0, 0.3125, 1.0, 0.3125, 0.5, 0.3125, 0.5, 0.3125, 1.0, 0.2812, 1.0, 0.2812, 0.5, 0.2812, 0.5, 0.2812, 1.0, 0.25, 1.0, 0.25, 0.5, 0.25, 0.5, 0.25, 1.0, 0.2188, 1.0, 0.2188, 0.5, 0.2188, 0.5, 0.2188, 1.0, 0.1875, 1.0, 0.1875, 0.5, 0.1875, 0.5, 0.1875, 1.0, 0.1562, 1.0, 0.1562, 0.5, 0.1562, 0.5, 0.1562, 1.0, 0.125, 1.0, 0.125, 0.5, 0.125, 0.5, 0.125, 1.0, 0.09375, 1.0, 0.09375, 0.5, 0.09375, 0.5, 0.09375, 1.0, 0.0625, 1.0, 0.0625, 0.5, 0.2968, 0.4854, 0.25, 0.49, 0.2032, 0.4854, 0.1582, 0.4717, 0.1167, 0.4496, 0.08029, 0.4197, 0.05045, 0.3833, 0.02827, 0.3418, 0.01461, 0.2968, 0.01, 0.25, 0.01461, 0.2032, 0.02827, 0.1582, 0.05045, 0.1167, 0.08029, 0.08029, 0.1167, 0.05045, 0.1582, 0.02827, 0.2032, 0.01461, 0.25, 0.01, 0.2968, 0.01461, 0.3418, 0.02827, 0.3833, 0.05045, 0.4197, 0.08029, 0.4496, 0.1167, 0.4717, 0.1582, 0.4854, 0.2032, 0.49, 0.25, 0.4854, 0.2968, 0.4717, 0.3418, 0.4496, 0.3833, 0.4197, 0.4197, 0.3833, 0.4496, 0.3418, 0.4717, 0.0625, 0.5, 0.0625, 1.0, 0.03125, 1.0, 0.03125, 0.5, 0.03125, 0.5, 0.03125, 1.0, 0.0, 1.0, 0.0, 0.5, 0.75, 0.49, 0.7968, 0.4854, 0.8418, 0.4717, 0.8833, 0.4496, 0.9197, 0.4197, 0.9496, 0.3833, 0.9717, 0.3418, 0.9854, 0.2968, 0.99, 0.25, 0.9854, 0.2032, 0.9717, 0.1582, 0.9496, 0.1167, 0.9197, 0.08029, 0.8833, 0.05045, 0.8418, 0.02827, 0.7968, 0.01461, 0.75, 0.01, 0.7032, 0.01461, 0.6582, 0.02827, 0.6167, 0.05045, 0.5803, 0.08029, 0.5504, 0.1167, 0.5283, 0.1582, 0.5146, 0.2032, 0.51, 0.25, 0.5146, 0.2968, 0.5283, 0.3418, 0.5504, 0.3833, 0.5803, 0.4197, 0.6167, 0.4496, 0.6582, 0.4717, 0.7032, 0.4854])
me_cylinder_003.update()

# ---- objects
ob_light = bpy.data.objects.new('Light', light_light)
ob_camera = bpy.data.objects.new('Camera', cam_camera)
ob_playermetric = bpy.data.objects.new('PlayerMetric', me_cube_001)
ob_cube = bpy.data.objects.new('Cube', me_cube_009)
ob_cube_001 = bpy.data.objects.new('Cube.001', me_cube_010)
ob_cube_002 = bpy.data.objects.new('Cube.002', me_cube_011)
ob_cube_003 = bpy.data.objects.new('Cube.003', me_cube_012)
ob_cube_004 = bpy.data.objects.new('Cube.004', me_cube_013)
ob_cube_005 = bpy.data.objects.new('Cube.005', me_cube_014)
ob_cube_006 = bpy.data.objects.new('Cube.006', me_cube_015)
ob_cube_007 = bpy.data.objects.new('Cube.007', me_cube_016)
ob_cylinder = bpy.data.objects.new('Cylinder', me_cylinder)
ob_cylinder_001 = bpy.data.objects.new('Cylinder.001', me_cylinder_001)
ob_cylinder_002 = bpy.data.objects.new('Cylinder.002', me_cylinder_002)
ob_cylinder_003 = bpy.data.objects.new('Cylinder.003', me_cylinder_003)

# ---- transforms, parenting, visibility, modifiers, constraints
ob_light.location = (4.076, 1.005, 5.904)
ob_light.rotation_euler = (0.6503, 0.05522, 1.866)
ob_light.lock_rotations_4d = False
ob_light.empty_display_type = 'ARROWS'
ob_light.color = (0.0, 0.0, 0.0, 0.0)
ob_light.lineart.crease_threshold = 0.0
ob_camera.location = (7.359, -6.926, 4.958)
ob_camera.rotation_euler = (1.109, 0.0, 0.8149)
ob_camera.lock_rotations_4d = False
ob_camera.empty_display_type = 'ARROWS'
ob_camera.color = (0.0, 0.0, 0.0, 0.0)
ob_camera.display_type = 'WIRE'
ob_camera.lineart.crease_threshold = 0.0
ob_playermetric.location = (3.0, 0.0, 1.0)
ob_playermetric.scale = (0.5, 0.5, 1.0)
ob_cube.location = (-4.0, -4.0, 2.0)
ob_cube.rotation_euler = (1.571, 0.0, 0.0)
ob_cube.scale = (2.97, 2.16, -0.2)
ob_cube_001.location = (-4.0, 0.0, 4.0)
ob_cube_001.scale = (2.97, 3.96, -0.2)
ob_cube_002.location = (-4.0, 0.0, 0.0)
ob_cube_002.scale = (2.97, 3.96, -0.2)
ob_cube_003.location = (-4.0, 4.0, 2.0)
ob_cube_003.rotation_euler = (1.571, 0.0, 0.0)
ob_cube_003.scale = (2.97, 2.16, -0.2)
ob_cube_004.location = (-7.0, 0.0, 2.0)
ob_cube_004.rotation_euler = (1.571, 0.0, 1.571)
ob_cube_004.scale = (4.158, 2.16, -0.2)
ob_cube_005.location = (-1.0, 0.0, 2.0)
ob_cube_005.rotation_euler = (1.571, 0.0, 1.571)
ob_cube_005.scale = (4.158, 2.16, -0.2)
ob_cube_006.location = (-4.0, -2.0, 6.0)
ob_cube_006.rotation_euler = (0.5236, -0.0, 0.0)
ob_cube_006.scale = (3.861, 3.96, -0.2)
ob_cube_007.location = (-4.0, 2.0, 6.0)
ob_cube_007.rotation_euler = (-0.5236, -0.0, 0.0)
ob_cube_007.scale = (3.861, 3.96, -0.2)
ob_cylinder.location = (-2.0, -3.4, -3.0)
ob_cylinder.rotation_euler = (0.0, -0.0, 1.047)
ob_cylinder.scale = (0.5, 0.5, 2.915)
ob_cylinder_001.location = (-6.5, -3.4, -3.0)
ob_cylinder_001.rotation_euler = (0.0, -0.0, 1.047)
ob_cylinder_001.scale = (0.5, 0.5, 2.915)
ob_cylinder_002.location = (-6.5, 3.0, -3.0)
ob_cylinder_002.rotation_euler = (0.0, -0.0, 1.047)
ob_cylinder_002.scale = (0.5, 0.5, 2.915)
ob_cylinder_003.location = (-2.0, 3.0, -3.0)
ob_cylinder_003.rotation_euler = (0.0, -0.0, 1.047)
ob_cylinder_003.scale = (0.5, 0.5, 2.915)

# ---- collection membership
col_collection.objects.link(ob_light)
col_collection.objects.link(ob_camera)
col_collection.objects.link(ob_playermetric)
col_room.objects.link(ob_cube)
col_room.objects.link(ob_cube_001)
col_room.objects.link(ob_cube_002)
col_room.objects.link(ob_cube_003)
col_room.objects.link(ob_cube_004)
col_room.objects.link(ob_cube_005)
col_room.objects.link(ob_cube_006)
col_room.objects.link(ob_cube_007)
col_room.objects.link(ob_cylinder)
col_room.objects.link(ob_cylinder_001)
col_room.objects.link(ob_cylinder_002)
col_room.objects.link(ob_cylinder_003)

# ---- scene / render settings (as saved in the file)
scene.camera = ob_camera
scene.frame_start = 1; scene.frame_end = 250; scene.frame_set(1)
scene.render.engine = 'BLENDER_EEVEE_NEXT'
bpy.context.view_layer.update()
